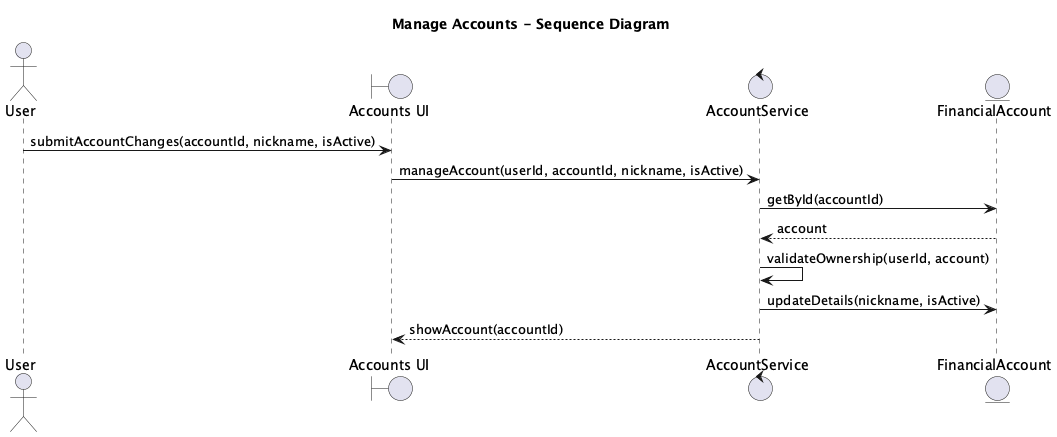

The diagram above was rendered by PlantUML. Its source (embedded in the PNG):
@startuml
title Manage Accounts - Sequence Diagram

actor "User" as A
boundary "Accounts UI" as UI
control "AccountService" as ACS
entity "FinancialAccount" as FA

A -> UI: submitAccountChanges(accountId, nickname, isActive)
UI -> ACS: manageAccount(userId, accountId, nickname, isActive)

ACS -> FA: getById(accountId)
FA --> ACS: account

ACS -> ACS: validateOwnership(userId, account)
ACS -> FA: updateDetails(nickname, isActive)

ACS --> UI: showAccount(accountId)

@enduml